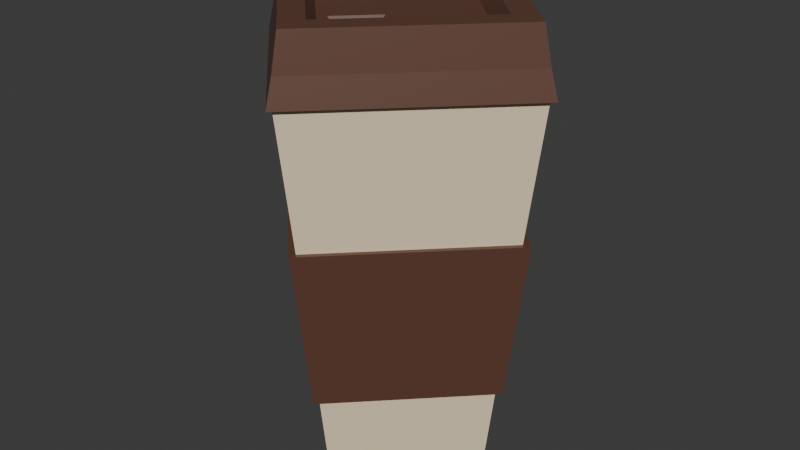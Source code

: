 # Source: Coffee.blend  (saved by Blender 4.4.32; exported with 4.5.12 LTS)
import bpy
from mathutils import Matrix  # noqa: F401  (used for matrix-valued properties, if any)

bpy.ops.wm.read_factory_settings(use_empty=True)
scene = bpy.context.scene
scene.name = 'Scene'

# ---- collections
col_collection = bpy.data.collections.new('Collection'); scene.collection.children.link(col_collection)

# ---- materials (node trees are filled in below, after node groups)
mat_material = bpy.data.materials.new('Material')
mat_material.alpha_threshold = 0.0
mat_material.roughness = 0.5
mat_material.line_color = (0.0, 0.0, 0.0, 1.0)
mat_material_001 = bpy.data.materials.new('Material.001')

# ---- material node trees
mat_material.use_nodes = True; mat_material.node_tree.nodes.clear()
_N = mat_material.node_tree.nodes; _L = mat_material.node_tree.links
n0 = _N.new('ShaderNodeOutputMaterial'); n0.name = 'Material Output'; n0.location = (300, 300)
n1 = _N.new('ShaderNodeBsdfPrincipled'); n1.name = 'Principled BSDF'; n1.location = (10, 300)
n1.inputs[0].default_value = (0.8714, 0.7305, 0.4969, 1.0)
n1.inputs[3].default_value = 1.45
_L.new(n1.outputs[0], n0.inputs[0])
n0.is_active_output = True
mat_material_001.use_nodes = True; mat_material_001.node_tree.nodes.clear()
_N = mat_material_001.node_tree.nodes; _L = mat_material_001.node_tree.links
n0 = _N.new('ShaderNodeBsdfPrincipled'); n0.name = 'Principled BSDF'; n0.location = (10, 300)
n0.inputs[0].default_value = (0.1195, 0.05127, 0.0331, 1.0)
n1 = _N.new('ShaderNodeOutputMaterial'); n1.name = 'Material Output'; n1.location = (300, 300)
_L.new(n0.outputs[0], n1.inputs[0])
n1.is_active_output = True

# ---- world
world_world = bpy.data.worlds.new('World'); scene.world = world_world
world_world.use_nodes = True; world_world.node_tree.nodes.clear()
_N = world_world.node_tree.nodes; _L = world_world.node_tree.links
n0 = _N.new('ShaderNodeOutputWorld'); n0.name = 'World Output'; n0.location = (300, 300)
n1 = _N.new('ShaderNodeBackground'); n1.name = 'Background'; n1.location = (10, 300)
n1.inputs[0].default_value = (0.05088, 0.05088, 0.05088, 1.0)
_L.new(n1.outputs[0], n0.inputs[0])
n0.is_active_output = True
world_world.color = (0.05088, 0.05088, 0.05088)
world_world.sun_shadow_jitter_overblur = 0.0

# ---- meshes
me_cube = bpy.data.meshes.new('Cube')
me_cube.from_pydata([(0.1057, -0.1074, 0.0856), (0.07586, 0.07586, -0.1729), (0.08954, -0.09127, -0.08168), (0.07586, -0.0776, -0.1729), (0.1057, 0.1057, 0.0856), (-0.0776, 0.07586, -0.1729), (0.08954, 0.08954, -0.08168), (-0.0776, -0.0776, -0.1729), (0.1124, 0.1124, 0.2247), (0.1124, -0.1142, 0.2247), (-0.1142, 0.1124, 0.2247), (-0.1142, -0.1142, 0.2247), (0.1176, 0.1176, 0.2247), (0.1176, -0.1193, 0.2247), (-0.1193, 0.1176, 0.2247), (-0.1193, -0.1193, 0.2247), (0.1058, 0.1058, 0.2891), (0.1058, -0.1075, 0.2891), (-0.1075, 0.1058, 0.2891), (-0.1075, -0.1075, 0.2891), (0.0824, 0.0824, 0.2891), (0.0824, -0.08413, 0.2891), (-0.08413, 0.0824, 0.2891), (-0.08413, -0.08413, 0.2891), (0.07327, 0.07327, 0.2711), (0.07327, -0.075, 0.2711), (-0.075, 0.07327, 0.2711), (-0.075, -0.075, 0.2711), (0.084, 0.084, -0.08086), (0.09913, 0.09913, 0.08479), (0.084, -0.08574, -0.08086), (0.09913, -0.1009, 0.08479), (-0.1009, 0.09913, 0.08479), (-0.08574, 0.084, -0.08086), (-0.1009, -0.1009, 0.08479), (-0.08574, -0.08574, -0.08086), (-0.1074, 0.1057, 0.0856), (-0.09127, 0.08954, -0.08168), (-0.1074, -0.1074, 0.0856), (-0.09127, -0.09127, -0.08168), (-0.01483, -0.01483, 0.2711), (-0.01483, -0.06543, 0.2711), (-0.06543, -0.01483, 0.2711), (-0.06543, -0.06543, 0.2711), (-0.023, -0.023, 0.2602), (-0.023, -0.05726, 0.2602), (-0.05726, -0.023, 0.2602), (-0.05726, -0.05726, 0.2602), (0.1117, -0.1134, 0.2523), (-0.1134, -0.1134, 0.2523), (-0.1134, 0.1117, 0.2523), (0.1117, 0.1117, 0.2523)], [], [(7, 35, 33, 5), (34, 31, 9, 11), (32, 34, 11, 10), (5, 1, 3, 7), (29, 32, 10, 8), (1, 28, 30, 3), (8, 10, 14, 12), (0, 38, 39, 2), (3, 30, 35, 7), (31, 29, 8, 9), (49, 48, 17, 19), (9, 8, 12, 13), (10, 11, 15, 14), (11, 9, 13, 15), (16, 18, 22, 20), (51, 50, 18, 16), (48, 51, 16, 17), (50, 49, 19, 18), (22, 23, 27, 26), (17, 16, 20, 21), (18, 19, 23, 22), (19, 17, 21, 23), (24, 26, 42, 40), (23, 21, 25, 27), (20, 22, 26, 24), (21, 20, 24, 25), (34, 32, 36, 38), (33, 35, 39, 37), (28, 33, 37, 6), (30, 28, 6, 2), (5, 33, 28, 1), (4, 0, 2, 6), (38, 36, 37, 39), (36, 4, 6, 37), (29, 31, 0, 4), (35, 30, 2, 39), (31, 34, 38, 0), (32, 29, 4, 36), (42, 43, 47, 46), (25, 24, 40, 41), (26, 27, 43, 42), (27, 25, 41, 43), (44, 46, 47, 45), (43, 41, 45, 47), (40, 42, 46, 44), (41, 40, 44, 45), (14, 15, 49, 50), (13, 12, 51, 48), (12, 14, 50, 51), (15, 13, 48, 49)])
me_cube.polygons.foreach_set('material_index', [0, 0, 0, 0, 0, 0, 1, 1, 0, 0, 1, 1, 1, 1, 1, 1, 1, 1, 1, 1, 1, 1, 1, 1, 1, 1, 1, 1, 1, 1, 0, 1, 1, 1, 1, 1, 1, 1, 1, 1, 1, 1, 1, 1, 1, 1, 1, 1, 1, 1])
_uv = me_cube.uv_layers.new(name='UVMap')
_uv.uv.foreach_set('vector', [0.375, 0.0, 0.4724, 0.0, 0.4724, 0.25, 0.375, 0.25, 0.5897, 1.0, 0.5897, 0.75, 0.625, 0.75, 0.625, 1.0, 0.5897, 0.25, 0.5897, 0.0, 0.625, 0.0, 0.625, 0.25, 0.125, 0.5, 0.375, 0.5, 0.375, 0.75, 0.125, 0.75, 0.5897, 0.5, 0.5897, 0.25, 0.625, 0.25, 0.625, 0.5, 0.375, 0.5, 0.4724, 0.5, 0.4724, 0.75, 0.375, 0.75, 0.625, 0.5, 0.625, 0.25, 0.625, 0.25, 0.625, 0.5, 0.5897, 0.75, 0.5897, 1.0, 0.4724, 1.0, 0.4724, 0.75, 0.375, 0.75, 0.4724, 0.75, 0.4724, 1.0, 0.375, 1.0, 0.5897, 0.75, 0.5897, 0.5, 0.625, 0.5, 0.625, 0.75, 0.625, 1.0, 0.625, 0.75, 0.625, 0.75, 0.625, 1.0, 0.625, 0.75, 0.625, 0.5, 0.625, 0.5, 0.625, 0.75, 0.625, 0.25, 0.625, 0.0, 0.625, 0.0, 0.625, 0.25, 0.625, 1.0, 0.625, 0.75, 0.625, 0.75, 0.625, 1.0, 0.625, 0.5, 0.625, 0.25, 0.625, 0.25, 0.625, 0.5, 0.625, 0.5, 0.625, 0.25, 0.625, 0.25, 0.625, 0.5, 0.625, 0.75, 0.625, 0.5, 0.625, 0.5, 0.625, 0.75, 0.625, 0.25, 0.625, 0.0, 0.625, 0.0, 0.625, 0.25, 0.625, 0.25, 0.625, 0.0, 0.625, 0.0, 0.625, 0.25, 0.625, 0.75, 0.625, 0.5, 0.625, 0.5, 0.625, 0.75, 0.625, 0.25, 0.625, 0.0, 0.625, 0.0, 0.625, 0.25, 0.625, 1.0, 0.625, 0.75, 0.625, 0.75, 0.625, 1.0, 0.625, 0.5, 0.625, 0.25, 0.625, 0.25, 0.625, 0.5, 0.625, 1.0, 0.625, 0.75, 0.625, 0.75, 0.625, 1.0, 0.625, 0.5, 0.625, 0.25, 0.625, 0.25, 0.625, 0.5, 0.625, 0.75, 0.625, 0.5, 0.625, 0.5, 0.625, 0.75, 0.5897, 0.0, 0.5897, 0.25, 0.5897, 0.25, 0.5897, 0.0, 0.4724, 0.25, 0.4724, 0.0, 0.4724, 0.0, 0.4724, 0.25, 0.4724, 0.5, 0.4724, 0.25, 0.4724, 0.25, 0.4724, 0.5, 0.4724, 0.75, 0.4724, 0.5, 0.4724, 0.5, 0.4724, 0.75, 0.375, 0.25, 0.4724, 0.25, 0.4724, 0.5, 0.375, 0.5, 0.5897, 0.5, 0.5897, 0.75, 0.4724, 0.75, 0.4724, 0.5, 0.5897, 0.0, 0.5897, 0.25, 0.4724, 0.25, 0.4724, 0.0, 0.5897, 0.25, 0.5897, 0.5, 0.4724, 0.5, 0.4724, 0.25, 0.5897, 0.5, 0.5897, 0.75, 0.5897, 0.75, 0.5897, 0.5, 0.4724, 1.0, 0.4724, 0.75, 0.4724, 0.75, 0.4724, 1.0, 0.5897, 0.75, 0.5897, 1.0, 0.5897, 1.0, 0.5897, 0.75, 0.5897, 0.25, 0.5897, 0.5, 0.5897, 0.5, 0.5897, 0.25, 0.625, 0.25, 0.625, 0.0, 0.625, 0.0, 0.625, 0.25, 0.625, 0.75, 0.625, 0.5, 0.625, 0.5, 0.625, 0.75, 0.625, 0.25, 0.625, 0.0, 0.625, 0.0, 0.625, 0.25, 0.625, 1.0, 0.625, 0.75, 0.625, 0.75, 0.625, 1.0, 0.625, 0.5, 0.875, 0.5, 0.875, 0.75, 0.625, 0.75, 0.625, 1.0, 0.625, 0.75, 0.625, 0.75, 0.625, 1.0, 0.625, 0.5, 0.625, 0.25, 0.625, 0.25, 0.625, 0.5, 0.625, 0.75, 0.625, 0.5, 0.625, 0.5, 0.625, 0.75, 0.625, 0.25, 0.625, 0.0, 0.625, 0.0, 0.625, 0.25, 0.625, 0.75, 0.625, 0.5, 0.625, 0.5, 0.625, 0.75, 0.625, 0.5, 0.625, 0.25, 0.625, 0.25, 0.625, 0.5, 0.625, 1.0, 0.625, 0.75, 0.625, 0.75, 0.625, 1.0])
me_cube.materials.append(mat_material)
me_cube.materials.append(mat_material_001)
me_cube.use_mirror_vertex_groups = False
me_cube.update()

# ---- objects
ob_cube = bpy.data.objects.new('Cube', me_cube)

# ---- transforms, parenting, visibility, modifiers, constraints
ob_cube.location = (0.0, -7.451e-09, 0.0)
ob_cube.rotation_euler = (0.0, -0.0, 0.7854)
ob_cube.lock_rotations_4d = False
ob_cube.empty_display_type = 'ARROWS'
ob_cube.lineart.crease_threshold = 0.0

# ---- collection membership
col_collection.objects.link(ob_cube)

# ---- scene / render settings (as saved in the file)
scene.frame_start = 1; scene.frame_end = 250; scene.frame_set(1)
scene.render.engine = 'BLENDER_EEVEE_NEXT'
bpy.context.view_layer.update()

# ---- added for rendering (the .blend has no active camera and no usable light): camera, sun
cam_auto = bpy.data.cameras.new('AutoCamera')
cam_auto.lens = 50.0
cam_auto.sensor_width = 36.0
cam_auto.clip_end = 1000.0
ob_auto_camera = bpy.data.objects.new('AutoCamera', cam_auto)
scene.collection.objects.link(ob_auto_camera)
ob_auto_camera.location = (0.612279, -0.735959, 0.547933)
ob_auto_camera.rotation_euler = (1.09748, -7.21219e-08, 0.694738)
scene.camera = ob_auto_camera
light_auto_sun = bpy.data.lights.new('AutoSun', 'SUN')
light_auto_sun.energy = 3.0
light_auto_sun.angle = 0.0523599
ob_auto_sun = bpy.data.objects.new('AutoSun', light_auto_sun)
scene.collection.objects.link(ob_auto_sun)
ob_auto_sun.rotation_euler = (0.872665, 0.174533, 0.523599)
bpy.context.view_layer.update()
